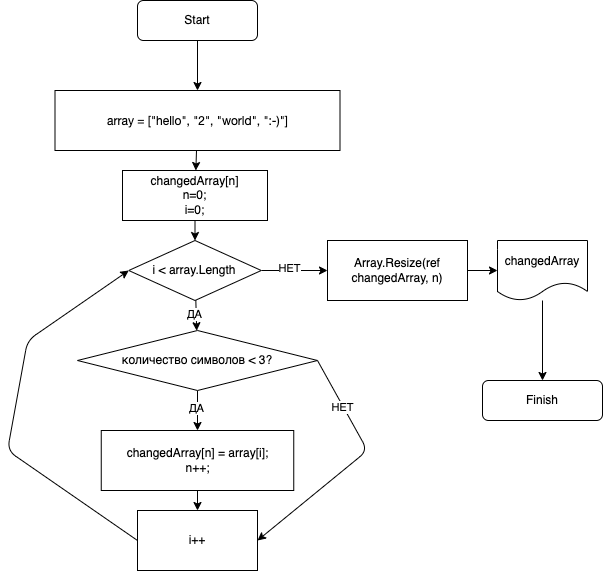

The diagram above was exported from draw.io. Its source (the exported page's mxGraphModel, read from the mxfile embedded in the PNG):
<mxGraphModel dx="968" dy="449" grid="1" gridSize="10" guides="1" tooltips="1" connect="1" arrows="1" fold="1" page="1" pageScale="1" pageWidth="827" pageHeight="1169" math="0" shadow="0">
  <root>
    <mxCell id="0" />
    <mxCell id="1" parent="0" />
    <mxCell id="23" value="" style="edgeStyle=none;html=1;" edge="1" parent="1" source="5" target="22">
      <mxGeometry relative="1" as="geometry" />
    </mxCell>
    <mxCell id="5" value="Start" style="rounded=1;whiteSpace=wrap;html=1;fontSize=12;glass=0;strokeWidth=1;shadow=0;" vertex="1" parent="1">
      <mxGeometry x="350" y="30" width="120" height="40" as="geometry" />
    </mxCell>
    <mxCell id="29" value="" style="edgeStyle=none;html=1;" edge="1" parent="1" source="22" target="28">
      <mxGeometry relative="1" as="geometry" />
    </mxCell>
    <mxCell id="22" value="&lt;p style=&quot;margin: 0px; font-variant-numeric: normal; font-variant-east-asian: normal; font-stretch: normal; line-height: normal; font-family: &amp;quot;Helvetica Neue&amp;quot;; color: rgb(0, 0, 0); text-align: start;&quot; class=&quot;p1&quot;&gt;array = [&quot;hello&quot;, &quot;2&quot;, &quot;world&quot;, &quot;:-)&quot;]&lt;/p&gt;" style="whiteSpace=wrap;html=1;" vertex="1" parent="1">
      <mxGeometry x="267.5" y="120" width="285" height="60" as="geometry" />
    </mxCell>
    <mxCell id="27" value="" style="edgeStyle=none;html=1;" edge="1" parent="1" source="24" target="26">
      <mxGeometry relative="1" as="geometry" />
    </mxCell>
    <mxCell id="30" value="ДА" style="edgeLabel;html=1;align=center;verticalAlign=middle;resizable=0;points=[];" vertex="1" connectable="0" parent="27">
      <mxGeometry x="-0.1248" y="-1" relative="1" as="geometry">
        <mxPoint as="offset" />
      </mxGeometry>
    </mxCell>
    <mxCell id="37" style="edgeStyle=none;html=1;exitX=1;exitY=0.5;exitDx=0;exitDy=0;entryX=1;entryY=0.5;entryDx=0;entryDy=0;" edge="1" parent="1" source="24" target="34">
      <mxGeometry relative="1" as="geometry">
        <Array as="points">
          <mxPoint x="580" y="480" />
        </Array>
      </mxGeometry>
    </mxCell>
    <mxCell id="38" value="НЕТ" style="edgeLabel;html=1;align=center;verticalAlign=middle;resizable=0;points=[];" vertex="1" connectable="0" parent="37">
      <mxGeometry x="-0.569" y="-1" relative="1" as="geometry">
        <mxPoint as="offset" />
      </mxGeometry>
    </mxCell>
    <mxCell id="24" value="количество символов &amp;lt; 3?" style="rhombus;whiteSpace=wrap;html=1;" vertex="1" parent="1">
      <mxGeometry x="290" y="360" width="240" height="60" as="geometry" />
    </mxCell>
    <mxCell id="35" value="" style="edgeStyle=none;html=1;" edge="1" parent="1" source="26" target="34">
      <mxGeometry relative="1" as="geometry" />
    </mxCell>
    <mxCell id="26" value="changedArray[n] = array[i];&lt;br&gt;n++;" style="whiteSpace=wrap;html=1;" vertex="1" parent="1">
      <mxGeometry x="313.75" y="460" width="192.5" height="60" as="geometry" />
    </mxCell>
    <mxCell id="41" value="" style="edgeStyle=none;html=1;" edge="1" parent="1" source="28" target="40">
      <mxGeometry relative="1" as="geometry" />
    </mxCell>
    <mxCell id="28" value="changedArray[n]&lt;br&gt;n=0;&lt;br&gt;i=0;" style="whiteSpace=wrap;html=1;" vertex="1" parent="1">
      <mxGeometry x="335" y="200" width="145" height="50" as="geometry" />
    </mxCell>
    <mxCell id="39" style="edgeStyle=none;html=1;exitX=0;exitY=0.5;exitDx=0;exitDy=0;entryX=0;entryY=0.5;entryDx=0;entryDy=0;" edge="1" parent="1" source="34" target="40">
      <mxGeometry relative="1" as="geometry">
        <Array as="points">
          <mxPoint x="220" y="480" />
          <mxPoint x="240" y="370" />
        </Array>
      </mxGeometry>
    </mxCell>
    <mxCell id="34" value="i++" style="whiteSpace=wrap;html=1;" vertex="1" parent="1">
      <mxGeometry x="350" y="540" width="120" height="60" as="geometry" />
    </mxCell>
    <mxCell id="42" value="" style="edgeStyle=none;html=1;" edge="1" parent="1" source="40" target="24">
      <mxGeometry relative="1" as="geometry" />
    </mxCell>
    <mxCell id="43" value="ДА" style="edgeLabel;html=1;align=center;verticalAlign=middle;resizable=0;points=[];" vertex="1" connectable="0" parent="42">
      <mxGeometry x="-0.093" y="-2" relative="1" as="geometry">
        <mxPoint as="offset" />
      </mxGeometry>
    </mxCell>
    <mxCell id="77" value="" style="edgeStyle=none;html=1;" edge="1" parent="1" source="40" target="76">
      <mxGeometry relative="1" as="geometry" />
    </mxCell>
    <mxCell id="79" value="НЕТ" style="edgeLabel;html=1;align=center;verticalAlign=middle;resizable=0;points=[];" vertex="1" connectable="0" parent="77">
      <mxGeometry x="-0.1472" y="2" relative="1" as="geometry">
        <mxPoint as="offset" />
      </mxGeometry>
    </mxCell>
    <mxCell id="40" value="i &amp;lt; array.Length" style="rhombus;whiteSpace=wrap;html=1;" vertex="1" parent="1">
      <mxGeometry x="341.25" y="270" width="132.5" height="60" as="geometry" />
    </mxCell>
    <mxCell id="75" value="" style="edgeStyle=none;html=1;" edge="1" parent="1" source="64" target="74">
      <mxGeometry relative="1" as="geometry" />
    </mxCell>
    <mxCell id="64" value="changedArray" style="shape=document;whiteSpace=wrap;html=1;boundedLbl=1;" vertex="1" parent="1">
      <mxGeometry x="710" y="270" width="90" height="60" as="geometry" />
    </mxCell>
    <mxCell id="74" value="Finish" style="rounded=1;whiteSpace=wrap;html=1;fontSize=12;glass=0;strokeWidth=1;shadow=0;" vertex="1" parent="1">
      <mxGeometry x="695" y="410" width="120" height="40" as="geometry" />
    </mxCell>
    <mxCell id="78" value="" style="edgeStyle=none;html=1;" edge="1" parent="1" source="76" target="64">
      <mxGeometry relative="1" as="geometry" />
    </mxCell>
    <mxCell id="76" value="Array.Resize(ref changedArray, n)" style="whiteSpace=wrap;html=1;" vertex="1" parent="1">
      <mxGeometry x="540" y="270" width="140" height="60" as="geometry" />
    </mxCell>
  </root>
</mxGraphModel>